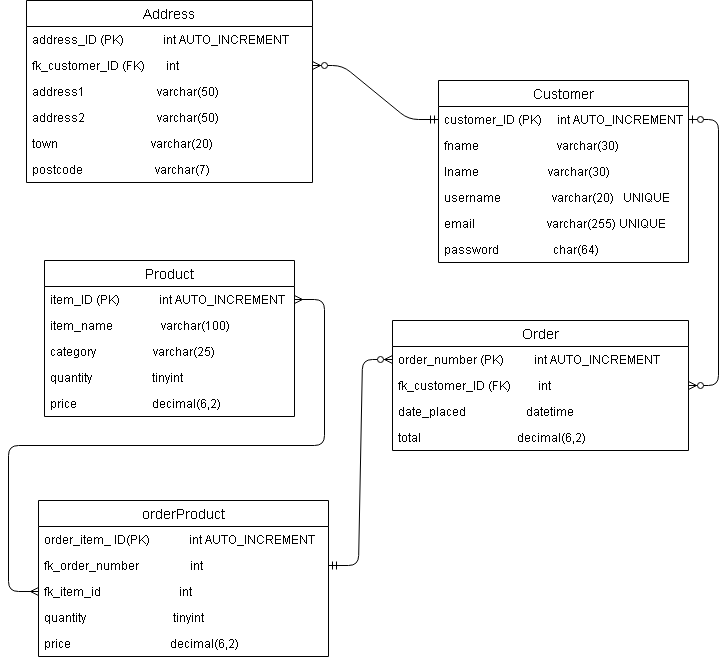

The diagram above was exported from draw.io. Its source (the exported page's mxGraphModel, read from the mxfile embedded in the PNG):
<mxGraphModel dx="1662" dy="756" grid="1" gridSize="10" guides="1" tooltips="1" connect="1" arrows="1" fold="1" page="1" pageScale="1" pageWidth="827" pageHeight="1169" math="0" shadow="0">
  <root>
    <mxCell id="WIyWlLk6GJQsqaUBKTNV-0" />
    <mxCell id="WIyWlLk6GJQsqaUBKTNV-1" parent="WIyWlLk6GJQsqaUBKTNV-0" />
    <mxCell id="kEiscmxezFLwQ0mS5FAv-0" value="Customer" style="swimlane;fontStyle=0;childLayout=stackLayout;horizontal=1;startSize=26;horizontalStack=0;resizeParent=1;resizeParentMax=0;resizeLast=0;collapsible=1;marginBottom=0;align=center;fontSize=14;" parent="WIyWlLk6GJQsqaUBKTNV-1" vertex="1">
      <mxGeometry x="540" y="140" width="250" height="182" as="geometry" />
    </mxCell>
    <mxCell id="kEiscmxezFLwQ0mS5FAv-1" value="customer_ID (PK)     int AUTO_INCREMENT" style="text;strokeColor=none;fillColor=none;spacingLeft=4;spacingRight=4;overflow=hidden;rotatable=0;points=[[0,0.5],[1,0.5]];portConstraint=eastwest;fontSize=12;" parent="kEiscmxezFLwQ0mS5FAv-0" vertex="1">
      <mxGeometry y="26" width="250" height="26" as="geometry" />
    </mxCell>
    <mxCell id="kEiscmxezFLwQ0mS5FAv-2" value="fname&amp;nbsp; &amp;nbsp; &amp;nbsp; &amp;nbsp; &amp;nbsp; &amp;nbsp; &amp;nbsp; &amp;nbsp; &amp;nbsp; &amp;nbsp; &amp;nbsp; &amp;nbsp; &amp;nbsp; varchar(30)" style="text;strokeColor=none;fillColor=none;spacingLeft=4;spacingRight=4;overflow=hidden;rotatable=0;points=[[0,0.5],[1,0.5]];portConstraint=eastwest;fontSize=12;html=1;" parent="kEiscmxezFLwQ0mS5FAv-0" vertex="1">
      <mxGeometry y="52" width="250" height="26" as="geometry" />
    </mxCell>
    <mxCell id="kEiscmxezFLwQ0mS5FAv-3" value="lname                       varchar(30)" style="text;strokeColor=none;fillColor=none;spacingLeft=4;spacingRight=4;overflow=hidden;rotatable=0;points=[[0,0.5],[1,0.5]];portConstraint=eastwest;fontSize=12;" parent="kEiscmxezFLwQ0mS5FAv-0" vertex="1">
      <mxGeometry y="78" width="250" height="26" as="geometry" />
    </mxCell>
    <mxCell id="kEiscmxezFLwQ0mS5FAv-4" value="username                 varchar(20)   UNIQUE" style="text;strokeColor=none;fillColor=none;spacingLeft=4;spacingRight=4;overflow=hidden;rotatable=0;points=[[0,0.5],[1,0.5]];portConstraint=eastwest;fontSize=12;" parent="kEiscmxezFLwQ0mS5FAv-0" vertex="1">
      <mxGeometry y="104" width="250" height="26" as="geometry" />
    </mxCell>
    <mxCell id="kEiscmxezFLwQ0mS5FAv-5" value="email                        varchar(255) UNIQUE" style="text;strokeColor=none;fillColor=none;spacingLeft=4;spacingRight=4;overflow=hidden;rotatable=0;points=[[0,0.5],[1,0.5]];portConstraint=eastwest;fontSize=12;" parent="kEiscmxezFLwQ0mS5FAv-0" vertex="1">
      <mxGeometry y="130" width="250" height="26" as="geometry" />
    </mxCell>
    <mxCell id="CiWTh_b3oLNYOmWuHhVt-0" value="password                  char(64)" style="text;strokeColor=none;fillColor=none;spacingLeft=4;spacingRight=4;overflow=hidden;rotatable=0;points=[[0,0.5],[1,0.5]];portConstraint=eastwest;fontSize=12;" parent="kEiscmxezFLwQ0mS5FAv-0" vertex="1">
      <mxGeometry y="156" width="250" height="26" as="geometry" />
    </mxCell>
    <mxCell id="kEiscmxezFLwQ0mS5FAv-28" value="" style="edgeStyle=entityRelationEdgeStyle;fontSize=12;html=1;endArrow=ERzeroToMany;startArrow=ERzeroToOne;" parent="WIyWlLk6GJQsqaUBKTNV-1" source="kEiscmxezFLwQ0mS5FAv-1" target="kEiscmxezFLwQ0mS5FAv-22" edge="1">
      <mxGeometry width="100" height="100" relative="1" as="geometry">
        <mxPoint x="806" y="274" as="sourcePoint" />
        <mxPoint x="449" y="369" as="targetPoint" />
      </mxGeometry>
    </mxCell>
    <mxCell id="kEiscmxezFLwQ0mS5FAv-20" value="Order" style="swimlane;fontStyle=0;childLayout=stackLayout;horizontal=1;startSize=26;horizontalStack=0;resizeParent=1;resizeParentMax=0;resizeLast=0;collapsible=1;marginBottom=0;align=center;fontSize=14;" parent="WIyWlLk6GJQsqaUBKTNV-1" vertex="1">
      <mxGeometry x="494" y="380" width="296" height="130" as="geometry" />
    </mxCell>
    <mxCell id="kEiscmxezFLwQ0mS5FAv-21" value="order_number (PK)          int AUTO_INCREMENT" style="text;strokeColor=none;fillColor=none;spacingLeft=4;spacingRight=4;overflow=hidden;rotatable=0;points=[[0,0.5],[1,0.5]];portConstraint=eastwest;fontSize=12;" parent="kEiscmxezFLwQ0mS5FAv-20" vertex="1">
      <mxGeometry y="26" width="296" height="26" as="geometry" />
    </mxCell>
    <mxCell id="kEiscmxezFLwQ0mS5FAv-22" value="fk_customer_ID (FK)&amp;nbsp; &amp;nbsp; &amp;nbsp; &amp;nbsp; &amp;nbsp;int" style="text;strokeColor=none;fillColor=none;spacingLeft=4;spacingRight=4;overflow=hidden;rotatable=0;points=[[0,0.5],[1,0.5]];portConstraint=eastwest;fontSize=12;html=1;" parent="kEiscmxezFLwQ0mS5FAv-20" vertex="1">
      <mxGeometry y="52" width="296" height="26" as="geometry" />
    </mxCell>
    <mxCell id="kEiscmxezFLwQ0mS5FAv-25" value="date_placed                    datetime" style="text;strokeColor=none;fillColor=none;spacingLeft=4;spacingRight=4;overflow=hidden;rotatable=0;points=[[0,0.5],[1,0.5]];portConstraint=eastwest;fontSize=12;" parent="kEiscmxezFLwQ0mS5FAv-20" vertex="1">
      <mxGeometry y="78" width="296" height="26" as="geometry" />
    </mxCell>
    <mxCell id="kEiscmxezFLwQ0mS5FAv-26" value="total                                decimal(6,2)" style="text;strokeColor=none;fillColor=none;spacingLeft=4;spacingRight=4;overflow=hidden;rotatable=0;points=[[0,0.5],[1,0.5]];portConstraint=eastwest;fontSize=12;" parent="kEiscmxezFLwQ0mS5FAv-20" vertex="1">
      <mxGeometry y="104" width="296" height="26" as="geometry" />
    </mxCell>
    <mxCell id="kEiscmxezFLwQ0mS5FAv-13" value="Address" style="swimlane;fontStyle=0;childLayout=stackLayout;horizontal=1;startSize=26;horizontalStack=0;resizeParent=1;resizeParentMax=0;resizeLast=0;collapsible=1;marginBottom=0;align=center;fontSize=14;" parent="WIyWlLk6GJQsqaUBKTNV-1" vertex="1">
      <mxGeometry x="128" y="60" width="286" height="182" as="geometry" />
    </mxCell>
    <mxCell id="kEiscmxezFLwQ0mS5FAv-14" value="address_ID (PK)             int AUTO_INCREMENT" style="text;strokeColor=none;fillColor=none;spacingLeft=4;spacingRight=4;overflow=hidden;rotatable=0;points=[[0,0.5],[1,0.5]];portConstraint=eastwest;fontSize=12;" parent="kEiscmxezFLwQ0mS5FAv-13" vertex="1">
      <mxGeometry y="26" width="286" height="26" as="geometry" />
    </mxCell>
    <mxCell id="kEiscmxezFLwQ0mS5FAv-15" value="fk_customer_ID (FK)&amp;nbsp; &amp;nbsp; &amp;nbsp; &amp;nbsp;int" style="text;strokeColor=none;fillColor=none;spacingLeft=4;spacingRight=4;overflow=hidden;rotatable=0;points=[[0,0.5],[1,0.5]];portConstraint=eastwest;fontSize=12;html=1;" parent="kEiscmxezFLwQ0mS5FAv-13" vertex="1">
      <mxGeometry y="52" width="286" height="26" as="geometry" />
    </mxCell>
    <mxCell id="kEiscmxezFLwQ0mS5FAv-16" value="address1                        varchar(50)" style="text;strokeColor=none;fillColor=none;spacingLeft=4;spacingRight=4;overflow=hidden;rotatable=0;points=[[0,0.5],[1,0.5]];portConstraint=eastwest;fontSize=12;" parent="kEiscmxezFLwQ0mS5FAv-13" vertex="1">
      <mxGeometry y="78" width="286" height="26" as="geometry" />
    </mxCell>
    <mxCell id="kEiscmxezFLwQ0mS5FAv-17" value="address2                        varchar(50)" style="text;strokeColor=none;fillColor=none;spacingLeft=4;spacingRight=4;overflow=hidden;rotatable=0;points=[[0,0.5],[1,0.5]];portConstraint=eastwest;fontSize=12;" parent="kEiscmxezFLwQ0mS5FAv-13" vertex="1">
      <mxGeometry y="104" width="286" height="26" as="geometry" />
    </mxCell>
    <mxCell id="kEiscmxezFLwQ0mS5FAv-18" value="town                               varchar(20)" style="text;strokeColor=none;fillColor=none;spacingLeft=4;spacingRight=4;overflow=hidden;rotatable=0;points=[[0,0.5],[1,0.5]];portConstraint=eastwest;fontSize=12;" parent="kEiscmxezFLwQ0mS5FAv-13" vertex="1">
      <mxGeometry y="130" width="286" height="26" as="geometry" />
    </mxCell>
    <mxCell id="kEiscmxezFLwQ0mS5FAv-19" value="postcode                        varchar(7)" style="text;strokeColor=none;fillColor=none;spacingLeft=4;spacingRight=4;overflow=hidden;rotatable=0;points=[[0,0.5],[1,0.5]];portConstraint=eastwest;fontSize=12;" parent="kEiscmxezFLwQ0mS5FAv-13" vertex="1">
      <mxGeometry y="156" width="286" height="26" as="geometry" />
    </mxCell>
    <mxCell id="kEiscmxezFLwQ0mS5FAv-6" value="Product" style="swimlane;fontStyle=0;childLayout=stackLayout;horizontal=1;startSize=26;horizontalStack=0;resizeParent=1;resizeParentMax=0;resizeLast=0;collapsible=1;marginBottom=0;align=center;fontSize=14;" parent="WIyWlLk6GJQsqaUBKTNV-1" vertex="1">
      <mxGeometry x="146" y="320" width="250" height="156" as="geometry" />
    </mxCell>
    <mxCell id="kEiscmxezFLwQ0mS5FAv-7" value="item_ID (PK)             int AUTO_INCREMENT" style="text;strokeColor=none;fillColor=none;spacingLeft=4;spacingRight=4;overflow=hidden;rotatable=0;points=[[0,0.5],[1,0.5]];portConstraint=eastwest;fontSize=12;" parent="kEiscmxezFLwQ0mS5FAv-6" vertex="1">
      <mxGeometry y="26" width="250" height="26" as="geometry" />
    </mxCell>
    <mxCell id="kEiscmxezFLwQ0mS5FAv-8" value="item_name&amp;nbsp; &amp;nbsp; &amp;nbsp; &amp;nbsp; &amp;nbsp; &amp;nbsp; &amp;nbsp; &amp;nbsp; varchar(100)" style="text;strokeColor=none;fillColor=none;spacingLeft=4;spacingRight=4;overflow=hidden;rotatable=0;points=[[0,0.5],[1,0.5]];portConstraint=eastwest;fontSize=12;html=1;" parent="kEiscmxezFLwQ0mS5FAv-6" vertex="1">
      <mxGeometry y="52" width="250" height="26" as="geometry" />
    </mxCell>
    <mxCell id="kEiscmxezFLwQ0mS5FAv-9" value="category                   varchar(25)" style="text;strokeColor=none;fillColor=none;spacingLeft=4;spacingRight=4;overflow=hidden;rotatable=0;points=[[0,0.5],[1,0.5]];portConstraint=eastwest;fontSize=12;" parent="kEiscmxezFLwQ0mS5FAv-6" vertex="1">
      <mxGeometry y="78" width="250" height="26" as="geometry" />
    </mxCell>
    <mxCell id="pqmAWzuZ6EeSMQX3HB2_-2" value="quantity                    tinyint" style="text;strokeColor=none;fillColor=none;spacingLeft=4;spacingRight=4;overflow=hidden;rotatable=0;points=[[0,0.5],[1,0.5]];portConstraint=eastwest;fontSize=12;" vertex="1" parent="kEiscmxezFLwQ0mS5FAv-6">
      <mxGeometry y="104" width="250" height="26" as="geometry" />
    </mxCell>
    <mxCell id="kEiscmxezFLwQ0mS5FAv-10" value="price                         decimal(6,2)" style="text;strokeColor=none;fillColor=none;spacingLeft=4;spacingRight=4;overflow=hidden;rotatable=0;points=[[0,0.5],[1,0.5]];portConstraint=eastwest;fontSize=12;" parent="kEiscmxezFLwQ0mS5FAv-6" vertex="1">
      <mxGeometry y="130" width="250" height="26" as="geometry" />
    </mxCell>
    <mxCell id="kEiscmxezFLwQ0mS5FAv-31" value="" style="edgeStyle=entityRelationEdgeStyle;fontSize=12;html=1;endArrow=ERzeroToMany;startArrow=ERmandOne;" parent="WIyWlLk6GJQsqaUBKTNV-1" source="kEiscmxezFLwQ0mS5FAv-1" target="kEiscmxezFLwQ0mS5FAv-15" edge="1">
      <mxGeometry width="100" height="100" relative="1" as="geometry">
        <mxPoint x="440" y="360" as="sourcePoint" />
        <mxPoint x="540" y="260" as="targetPoint" />
      </mxGeometry>
    </mxCell>
    <mxCell id="pqmAWzuZ6EeSMQX3HB2_-0" value="" style="edgeStyle=entityRelationEdgeStyle;fontSize=12;html=1;endArrow=ERzeroToMany;startArrow=ERmandOne;entryX=0;entryY=0.5;entryDx=0;entryDy=0;" edge="1" parent="WIyWlLk6GJQsqaUBKTNV-1" source="lu5wgX1sv75JtufqoUuA-2" target="kEiscmxezFLwQ0mS5FAv-21">
      <mxGeometry width="100" height="100" relative="1" as="geometry">
        <mxPoint x="780" y="620" as="sourcePoint" />
        <mxPoint x="494" y="497" as="targetPoint" />
      </mxGeometry>
    </mxCell>
    <mxCell id="lu5wgX1sv75JtufqoUuA-0" value="orderProduct" style="swimlane;fontStyle=0;childLayout=stackLayout;horizontal=1;startSize=26;horizontalStack=0;resizeParent=1;resizeParentMax=0;resizeLast=0;collapsible=1;marginBottom=0;align=center;fontSize=14;" parent="WIyWlLk6GJQsqaUBKTNV-1" vertex="1">
      <mxGeometry x="140" y="560" width="290" height="156" as="geometry" />
    </mxCell>
    <mxCell id="lu5wgX1sv75JtufqoUuA-1" value="order_item_ ID(PK)             int AUTO_INCREMENT" style="text;strokeColor=none;fillColor=none;spacingLeft=4;spacingRight=4;overflow=hidden;rotatable=0;points=[[0,0.5],[1,0.5]];portConstraint=eastwest;fontSize=12;" parent="lu5wgX1sv75JtufqoUuA-0" vertex="1">
      <mxGeometry y="26" width="290" height="26" as="geometry" />
    </mxCell>
    <mxCell id="lu5wgX1sv75JtufqoUuA-2" value="fk_order_number&amp;nbsp; &amp;nbsp; &amp;nbsp; &amp;nbsp; &amp;nbsp; &amp;nbsp; &amp;nbsp; &amp;nbsp; &amp;nbsp;int" style="text;strokeColor=none;fillColor=none;spacingLeft=4;spacingRight=4;overflow=hidden;rotatable=0;points=[[0,0.5],[1,0.5]];portConstraint=eastwest;fontSize=12;html=1;" parent="lu5wgX1sv75JtufqoUuA-0" vertex="1">
      <mxGeometry y="52" width="290" height="26" as="geometry" />
    </mxCell>
    <mxCell id="lu5wgX1sv75JtufqoUuA-3" value="fk_item_id                          int" style="text;strokeColor=none;fillColor=none;spacingLeft=4;spacingRight=4;overflow=hidden;rotatable=0;points=[[0,0.5],[1,0.5]];portConstraint=eastwest;fontSize=12;" parent="lu5wgX1sv75JtufqoUuA-0" vertex="1">
      <mxGeometry y="78" width="290" height="26" as="geometry" />
    </mxCell>
    <mxCell id="lu5wgX1sv75JtufqoUuA-4" value="quantity                             tinyint" style="text;strokeColor=none;fillColor=none;spacingLeft=4;spacingRight=4;overflow=hidden;rotatable=0;points=[[0,0.5],[1,0.5]];portConstraint=eastwest;fontSize=12;" parent="lu5wgX1sv75JtufqoUuA-0" vertex="1">
      <mxGeometry y="104" width="290" height="26" as="geometry" />
    </mxCell>
    <mxCell id="lu5wgX1sv75JtufqoUuA-6" value="price                                 decimal(6,2)" style="text;strokeColor=none;fillColor=none;spacingLeft=4;spacingRight=4;overflow=hidden;rotatable=0;points=[[0,0.5],[1,0.5]];portConstraint=eastwest;fontSize=12;" parent="lu5wgX1sv75JtufqoUuA-0" vertex="1">
      <mxGeometry y="130" width="290" height="26" as="geometry" />
    </mxCell>
    <mxCell id="pqmAWzuZ6EeSMQX3HB2_-1" value="" style="edgeStyle=entityRelationEdgeStyle;fontSize=12;html=1;endArrow=ERmany;startArrow=ERmany;entryX=0;entryY=0.5;entryDx=0;entryDy=0;" edge="1" parent="WIyWlLk6GJQsqaUBKTNV-1" source="kEiscmxezFLwQ0mS5FAv-7" target="lu5wgX1sv75JtufqoUuA-3">
      <mxGeometry width="100" height="100" relative="1" as="geometry">
        <mxPoint x="396" y="430" as="sourcePoint" />
        <mxPoint x="120" y="450" as="targetPoint" />
      </mxGeometry>
    </mxCell>
  </root>
</mxGraphModel>